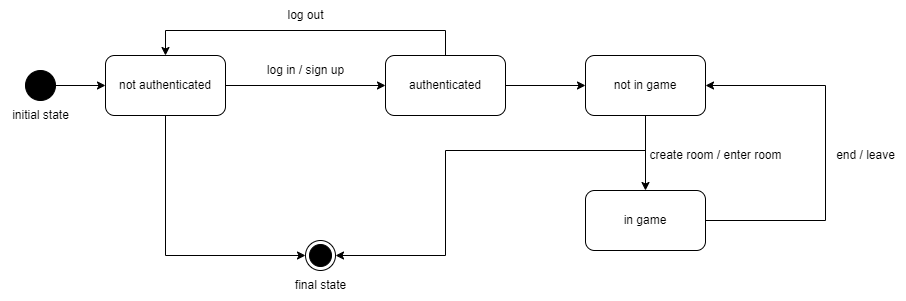

The diagram above was exported from draw.io. Its source (the exported page's mxGraphModel, read from the mxfile embedded in the PNG):
<mxGraphModel dx="998" dy="571" grid="1" gridSize="10" guides="1" tooltips="1" connect="1" arrows="1" fold="1" page="1" pageScale="1" pageWidth="827" pageHeight="1169" math="0" shadow="0">
  <root>
    <mxCell id="0" />
    <mxCell id="1" parent="0" />
    <mxCell id="vtSOd1M8cgjv_UwFAaIq-2" value="" style="ellipse;html=1;shape=endState;fillColor=strokeColor;" vertex="1" parent="1">
      <mxGeometry x="320" y="250" width="30" height="30" as="geometry" />
    </mxCell>
    <mxCell id="vtSOd1M8cgjv_UwFAaIq-9" style="edgeStyle=orthogonalEdgeStyle;rounded=0;orthogonalLoop=1;jettySize=auto;html=1;exitX=1;exitY=0.5;exitDx=0;exitDy=0;entryX=0;entryY=0.5;entryDx=0;entryDy=0;" edge="1" parent="1" source="vtSOd1M8cgjv_UwFAaIq-4" target="vtSOd1M8cgjv_UwFAaIq-5">
      <mxGeometry relative="1" as="geometry" />
    </mxCell>
    <mxCell id="vtSOd1M8cgjv_UwFAaIq-4" value="" style="ellipse;fillColor=strokeColor;" vertex="1" parent="1">
      <mxGeometry x="40" y="80" width="30" height="30" as="geometry" />
    </mxCell>
    <mxCell id="vtSOd1M8cgjv_UwFAaIq-7" style="edgeStyle=orthogonalEdgeStyle;rounded=0;orthogonalLoop=1;jettySize=auto;html=1;exitX=1;exitY=0.5;exitDx=0;exitDy=0;entryX=0;entryY=0.5;entryDx=0;entryDy=0;" edge="1" parent="1" source="vtSOd1M8cgjv_UwFAaIq-5" target="vtSOd1M8cgjv_UwFAaIq-6">
      <mxGeometry relative="1" as="geometry" />
    </mxCell>
    <mxCell id="vtSOd1M8cgjv_UwFAaIq-21" style="edgeStyle=orthogonalEdgeStyle;rounded=0;orthogonalLoop=1;jettySize=auto;html=1;exitX=0.5;exitY=1;exitDx=0;exitDy=0;entryX=0;entryY=0.5;entryDx=0;entryDy=0;" edge="1" parent="1" source="vtSOd1M8cgjv_UwFAaIq-5" target="vtSOd1M8cgjv_UwFAaIq-2">
      <mxGeometry relative="1" as="geometry" />
    </mxCell>
    <mxCell id="vtSOd1M8cgjv_UwFAaIq-5" value="not authenticated" style="rounded=1;whiteSpace=wrap;html=1;" vertex="1" parent="1">
      <mxGeometry x="120" y="65" width="120" height="60" as="geometry" />
    </mxCell>
    <mxCell id="vtSOd1M8cgjv_UwFAaIq-14" style="edgeStyle=orthogonalEdgeStyle;rounded=0;orthogonalLoop=1;jettySize=auto;html=1;exitX=1;exitY=0.5;exitDx=0;exitDy=0;entryX=0;entryY=0.5;entryDx=0;entryDy=0;" edge="1" parent="1" source="vtSOd1M8cgjv_UwFAaIq-6" target="vtSOd1M8cgjv_UwFAaIq-13">
      <mxGeometry relative="1" as="geometry" />
    </mxCell>
    <mxCell id="vtSOd1M8cgjv_UwFAaIq-19" style="edgeStyle=orthogonalEdgeStyle;rounded=0;orthogonalLoop=1;jettySize=auto;html=1;exitX=0.5;exitY=0;exitDx=0;exitDy=0;entryX=0.5;entryY=0;entryDx=0;entryDy=0;" edge="1" parent="1" source="vtSOd1M8cgjv_UwFAaIq-6" target="vtSOd1M8cgjv_UwFAaIq-5">
      <mxGeometry relative="1" as="geometry">
        <Array as="points">
          <mxPoint x="460" y="40" />
          <mxPoint x="180" y="40" />
        </Array>
      </mxGeometry>
    </mxCell>
    <mxCell id="vtSOd1M8cgjv_UwFAaIq-6" value="authenticated" style="rounded=1;whiteSpace=wrap;html=1;" vertex="1" parent="1">
      <mxGeometry x="400" y="65" width="120" height="60" as="geometry" />
    </mxCell>
    <mxCell id="vtSOd1M8cgjv_UwFAaIq-8" value="log in / sign up" style="text;html=1;align=center;verticalAlign=middle;resizable=0;points=[];autosize=1;strokeColor=none;fillColor=none;" vertex="1" parent="1">
      <mxGeometry x="270" y="65" width="100" height="30" as="geometry" />
    </mxCell>
    <mxCell id="vtSOd1M8cgjv_UwFAaIq-17" style="edgeStyle=orthogonalEdgeStyle;rounded=0;orthogonalLoop=1;jettySize=auto;html=1;exitX=1;exitY=0.5;exitDx=0;exitDy=0;entryX=1;entryY=0.5;entryDx=0;entryDy=0;" edge="1" parent="1" source="vtSOd1M8cgjv_UwFAaIq-10" target="vtSOd1M8cgjv_UwFAaIq-13">
      <mxGeometry relative="1" as="geometry">
        <Array as="points">
          <mxPoint x="840" y="230" />
          <mxPoint x="840" y="95" />
        </Array>
      </mxGeometry>
    </mxCell>
    <mxCell id="vtSOd1M8cgjv_UwFAaIq-10" value="in game" style="rounded=1;whiteSpace=wrap;html=1;" vertex="1" parent="1">
      <mxGeometry x="600" y="200" width="120" height="60" as="geometry" />
    </mxCell>
    <mxCell id="vtSOd1M8cgjv_UwFAaIq-12" value="create room / enter room" style="text;html=1;align=center;verticalAlign=middle;resizable=0;points=[];autosize=1;strokeColor=none;fillColor=none;" vertex="1" parent="1">
      <mxGeometry x="650" y="150" width="160" height="30" as="geometry" />
    </mxCell>
    <mxCell id="vtSOd1M8cgjv_UwFAaIq-15" style="edgeStyle=orthogonalEdgeStyle;rounded=0;orthogonalLoop=1;jettySize=auto;html=1;exitX=0.5;exitY=1;exitDx=0;exitDy=0;entryX=0.5;entryY=0;entryDx=0;entryDy=0;" edge="1" parent="1" source="vtSOd1M8cgjv_UwFAaIq-13" target="vtSOd1M8cgjv_UwFAaIq-10">
      <mxGeometry relative="1" as="geometry" />
    </mxCell>
    <mxCell id="vtSOd1M8cgjv_UwFAaIq-24" style="edgeStyle=orthogonalEdgeStyle;rounded=0;orthogonalLoop=1;jettySize=auto;html=1;exitX=0.5;exitY=1;exitDx=0;exitDy=0;entryX=1;entryY=0.5;entryDx=0;entryDy=0;" edge="1" parent="1" source="vtSOd1M8cgjv_UwFAaIq-13" target="vtSOd1M8cgjv_UwFAaIq-2">
      <mxGeometry relative="1" as="geometry">
        <Array as="points">
          <mxPoint x="660" y="160" />
          <mxPoint x="460" y="160" />
          <mxPoint x="460" y="265" />
        </Array>
      </mxGeometry>
    </mxCell>
    <mxCell id="vtSOd1M8cgjv_UwFAaIq-13" value="not in game" style="rounded=1;whiteSpace=wrap;html=1;" vertex="1" parent="1">
      <mxGeometry x="600" y="65" width="120" height="60" as="geometry" />
    </mxCell>
    <mxCell id="vtSOd1M8cgjv_UwFAaIq-16" value="initial state" style="text;html=1;align=center;verticalAlign=middle;resizable=0;points=[];autosize=1;strokeColor=none;fillColor=none;" vertex="1" parent="1">
      <mxGeometry x="15" y="110" width="80" height="30" as="geometry" />
    </mxCell>
    <mxCell id="vtSOd1M8cgjv_UwFAaIq-18" value="end / leave" style="text;html=1;align=center;verticalAlign=middle;resizable=0;points=[];autosize=1;strokeColor=none;fillColor=none;" vertex="1" parent="1">
      <mxGeometry x="840" y="150" width="80" height="30" as="geometry" />
    </mxCell>
    <mxCell id="vtSOd1M8cgjv_UwFAaIq-20" value="log out" style="text;html=1;align=center;verticalAlign=middle;resizable=0;points=[];autosize=1;strokeColor=none;fillColor=none;" vertex="1" parent="1">
      <mxGeometry x="290" y="10" width="60" height="30" as="geometry" />
    </mxCell>
    <mxCell id="vtSOd1M8cgjv_UwFAaIq-22" value="final state" style="text;html=1;align=center;verticalAlign=middle;resizable=0;points=[];autosize=1;strokeColor=none;fillColor=none;" vertex="1" parent="1">
      <mxGeometry x="300" y="280" width="70" height="30" as="geometry" />
    </mxCell>
  </root>
</mxGraphModel>